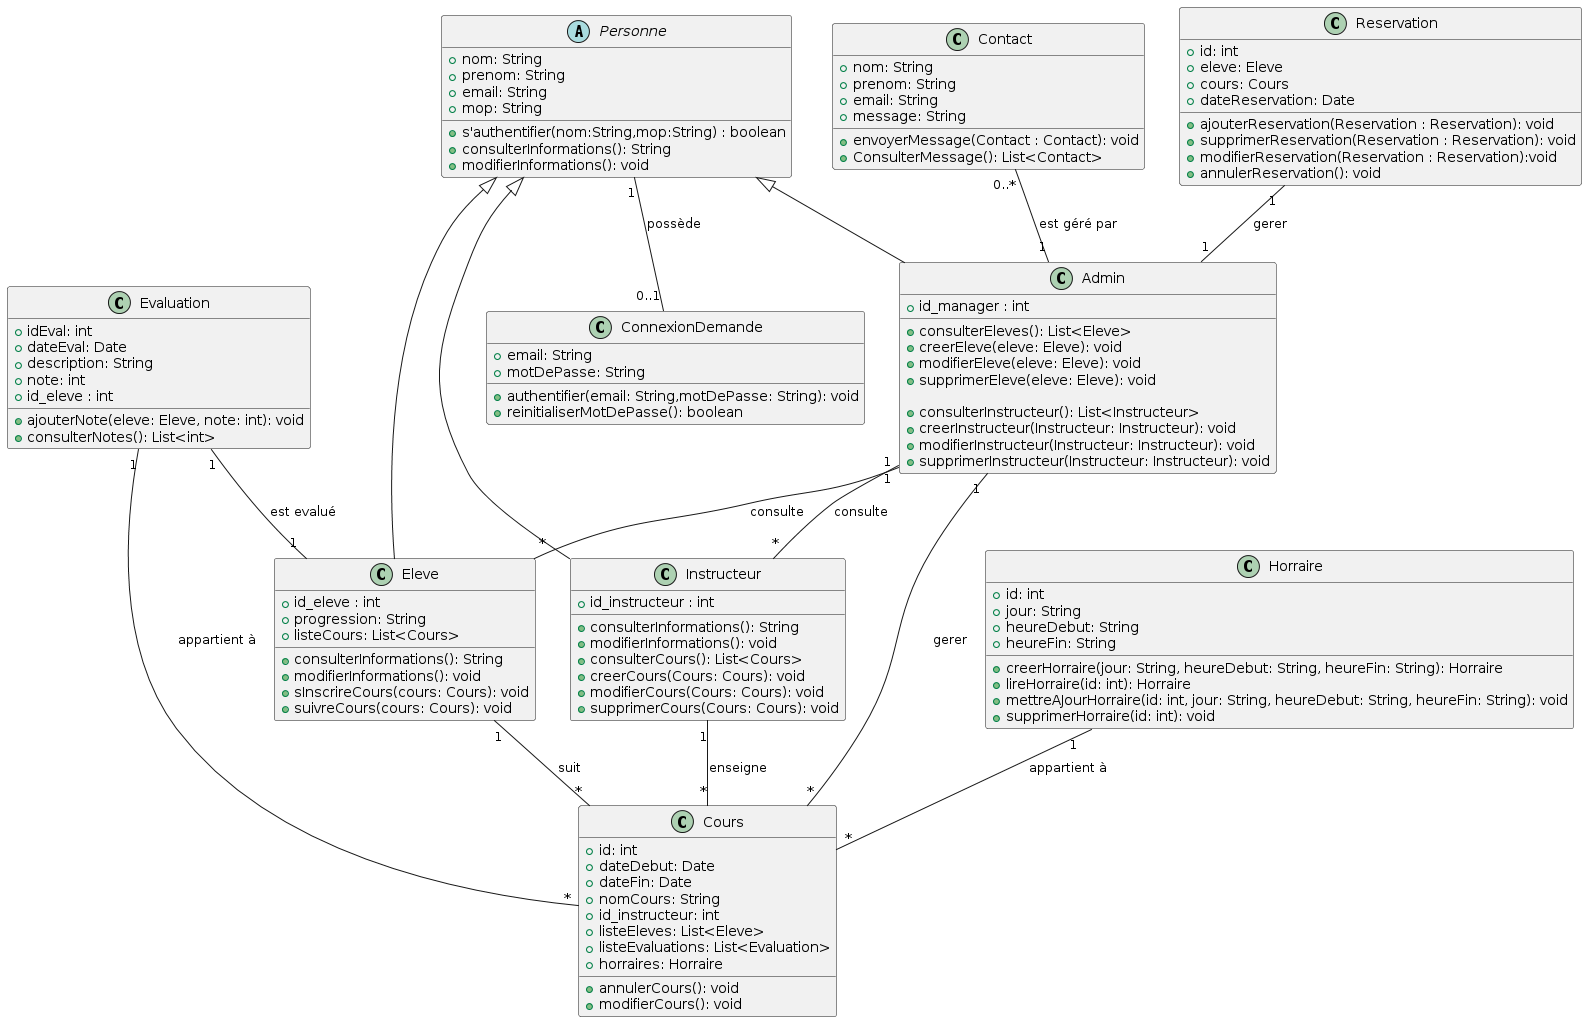

The diagram above was rendered by PlantUML. Its source (embedded in the PNG):
@startuml
abstract class Personne {
    + nom: String
    + prenom: String
    + email: String
    + mop: String
  
    + s'authentifier(nom:String,mop:String) : boolean 
    + consulterInformations(): String
    + modifierInformations(): void
}

class Instructeur {
    + id_instructeur : int

    + consulterInformations(): String
    + modifierInformations(): void
     + consulterCours(): List<Cours>
    + creerCours(Cours: Cours): void
    + modifierCours(Cours: Cours): void
    + supprimerCours(Cours: Cours): void
}

class Admin {
    + id_manager : int

    
    + consulterEleves(): List<Eleve>
    + creerEleve(eleve: Eleve): void
    + modifierEleve(eleve: Eleve): void
    + supprimerEleve(eleve: Eleve): void

    + consulterInstructeur(): List<Instructeur>
    + creerInstructeur(Instructeur: Instructeur): void
    + modifierInstructeur(Instructeur: Instructeur): void
    + supprimerInstructeur(Instructeur: Instructeur): void
}

class Eleve {
    + id_eleve : int
    + progression: String
    + listeCours: List<Cours>

    + consulterInformations(): String
    + modifierInformations(): void
    + sInscrireCours(cours: Cours): void
    + suivreCours(cours: Cours): void
}

class Cours {
    + id: int
    + dateDebut: Date
    + dateFin: Date
    + nomCours: String
    + id_instructeur: int
    + listeEleves: List<Eleve>
    + listeEvaluations: List<Evaluation>
    + horraires: Horraire

    + annulerCours(): void
    + modifierCours(): void
}

class Evaluation {
    + idEval: int
    + dateEval: Date
    + description: String
    + note: int
    + id_eleve : int

    + ajouterNote(eleve: Eleve, note: int): void
    + consulterNotes(): List<int>
}


class Reservation {
    + id: int
    + eleve: Eleve
    + cours: Cours
    + dateReservation: Date

    + ajouterReservation(Reservation : Reservation): void
    + supprimerReservation(Reservation : Reservation): void
    + modifierReservation(Reservation : Reservation):void
    + annulerReservation(): void
}

class ConnexionDemande {
    + email: String
    + motDePasse: String

    + authentifier(email: String,motDePasse: String): void
    + reinitialiserMotDePasse(): boolean
}

class Horraire {
    + id: int
    + jour: String
    + heureDebut: String
    + heureFin: String

    + creerHorraire(jour: String, heureDebut: String, heureFin: String): Horraire
    + lireHorraire(id: int): Horraire
    + mettreAJourHorraire(id: int, jour: String, heureDebut: String, heureFin: String): void
    + supprimerHorraire(id: int): void
}

class Contact{
    + nom: String
    + prenom: String
    + email: String
    + message: String

    + envoyerMessage(Contact : Contact): void
    + ConsulterMessage(): List<Contact>

}

Personne <|-- Instructeur
Personne <|-- Eleve
Personne <|-- Admin
Reservation "1" -- "1" Admin : "gerer"
Instructeur "1" -- "*" Cours : "enseigne"
Eleve "1" -- "*" Cours : "suit"
Admin "1" -- "*" Cours : "gerer"
Evaluation "1" -- "1" Eleve : "est evalué"
Evaluation "1" -- "*" Cours : "appartient à"
Admin "1" -- "*" Instructeur : "consulte"
Admin "1" -- "*" Eleve : "consulte"
Horraire "1" -- "*" Cours : "appartient à"
Contact "0..*" -- "1" Admin : "est géré par"
Personne "1" -- "0..1" ConnexionDemande : possède
@enduml